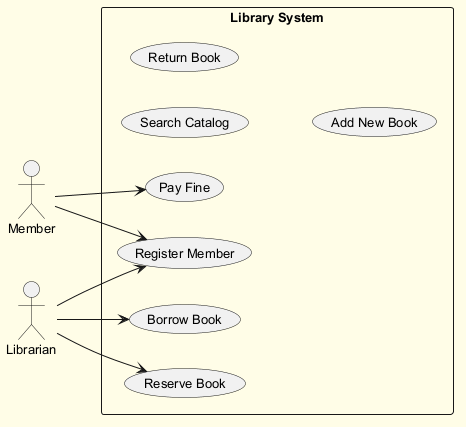

The diagram above was rendered by PlantUML. Its source (embedded in the PNG):
@startuml
skinparam backgroundColor #FFFDE7
skinparam classBackgroundColor #FFF9C4
skinparam classBorderColor #F57F17
skinparam defaultFontSize 13
left to right direction
actor "Member" as Member
actor "Librarian" as Librarian
rectangle "Library System" {
  usecase "Borrow Book" as UC_BorrowBook
  usecase "Search Catalog" as UC_SearchCatalog
  usecase "Pay Fine" as UC_PayFine
  usecase "Register Member" as UC_RegisterMember
  usecase "Reserve Book" as UC_ReserveBook
  usecase "Return Book" as UC_ReturnBook
  usecase "Add New Book" as UC_AddNewBook
}
Member --> UC_PayFine
Member --> UC_RegisterMember
Librarian --> UC_ReserveBook
Librarian --> UC_RegisterMember
Librarian --> UC_BorrowBook
@enduml